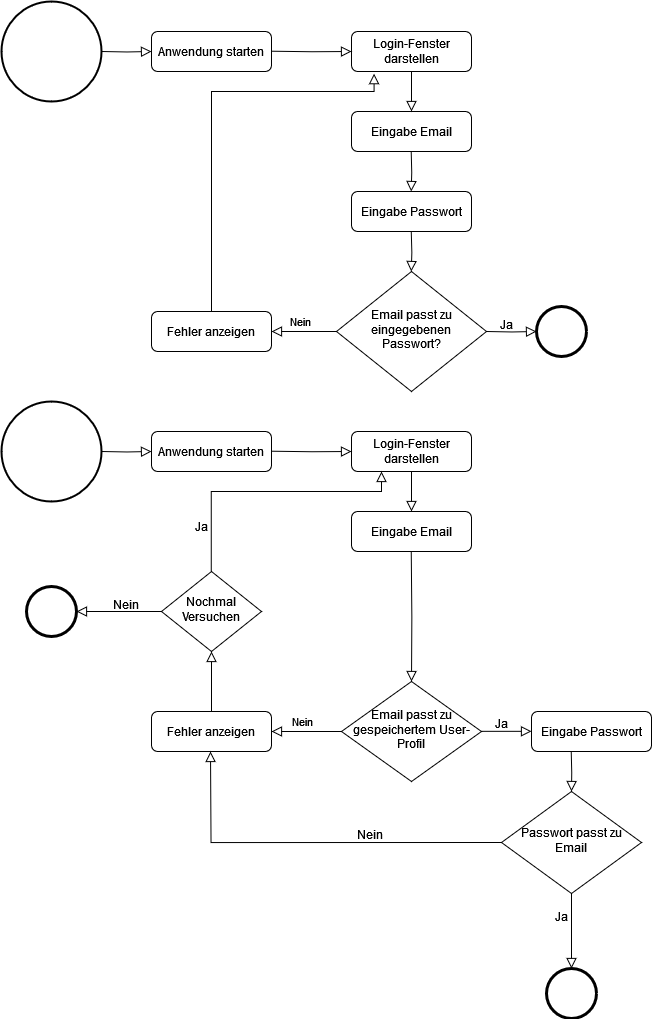

The diagram above was exported from draw.io. Its source (the exported page's mxGraphModel, read from the mxfile embedded in the PNG):
<mxGraphModel dx="2440" dy="1344" grid="1" gridSize="10" guides="1" tooltips="1" connect="1" arrows="1" fold="1" page="1" pageScale="1" pageWidth="827" pageHeight="1169" math="0" shadow="0">
  <root>
    <mxCell id="WIyWlLk6GJQsqaUBKTNV-0" />
    <mxCell id="WIyWlLk6GJQsqaUBKTNV-1" parent="WIyWlLk6GJQsqaUBKTNV-0" />
    <mxCell id="WIyWlLk6GJQsqaUBKTNV-2" value="" style="rounded=0;html=1;jettySize=auto;orthogonalLoop=1;fontSize=11;endArrow=block;endFill=0;endSize=8;strokeWidth=1;shadow=0;labelBackgroundColor=none;edgeStyle=orthogonalEdgeStyle;exitX=1;exitY=0.5;exitDx=0;exitDy=0;entryX=0;entryY=0.5;entryDx=0;entryDy=0;" parent="WIyWlLk6GJQsqaUBKTNV-1" target="WIyWlLk6GJQsqaUBKTNV-3" edge="1">
      <mxGeometry relative="1" as="geometry">
        <mxPoint x="110" y="59.999999999999886" as="sourcePoint" />
        <mxPoint x="120" y="150" as="targetPoint" />
      </mxGeometry>
    </mxCell>
    <mxCell id="WIyWlLk6GJQsqaUBKTNV-3" value="Anwendung starten" style="rounded=1;whiteSpace=wrap;html=1;fontSize=12;glass=0;strokeWidth=1;shadow=0;" parent="WIyWlLk6GJQsqaUBKTNV-1" vertex="1">
      <mxGeometry x="160" y="40" width="120" height="40" as="geometry" />
    </mxCell>
    <mxCell id="WIyWlLk6GJQsqaUBKTNV-4" value="Nein" style="rounded=0;html=1;jettySize=auto;orthogonalLoop=1;fontSize=11;endArrow=block;endFill=0;endSize=8;strokeWidth=1;shadow=0;labelBackgroundColor=none;edgeStyle=orthogonalEdgeStyle;entryX=1;entryY=0.5;entryDx=0;entryDy=0;exitX=0;exitY=0.5;exitDx=0;exitDy=0;" parent="WIyWlLk6GJQsqaUBKTNV-1" source="WIyWlLk6GJQsqaUBKTNV-6" target="WIyWlLk6GJQsqaUBKTNV-11" edge="1">
      <mxGeometry x="0.1111" y="-10" relative="1" as="geometry">
        <mxPoint as="offset" />
        <mxPoint x="270" y="348" as="targetPoint" />
        <mxPoint x="345" y="358" as="sourcePoint" />
      </mxGeometry>
    </mxCell>
    <mxCell id="WIyWlLk6GJQsqaUBKTNV-6" value="Email passt zu eingegebenen Passwort?" style="rhombus;whiteSpace=wrap;html=1;shadow=0;fontFamily=Helvetica;fontSize=12;align=center;strokeWidth=1;spacing=6;spacingTop=-4;" parent="WIyWlLk6GJQsqaUBKTNV-1" vertex="1">
      <mxGeometry x="345" y="280" width="150" height="120" as="geometry" />
    </mxCell>
    <mxCell id="WIyWlLk6GJQsqaUBKTNV-7" value="Eingabe Email" style="rounded=1;whiteSpace=wrap;html=1;fontSize=12;glass=0;strokeWidth=1;shadow=0;" parent="WIyWlLk6GJQsqaUBKTNV-1" vertex="1">
      <mxGeometry x="360" y="120" width="120" height="40" as="geometry" />
    </mxCell>
    <mxCell id="WIyWlLk6GJQsqaUBKTNV-11" value="Fehler anzeigen" style="rounded=1;whiteSpace=wrap;html=1;fontSize=12;glass=0;strokeWidth=1;shadow=0;" parent="WIyWlLk6GJQsqaUBKTNV-1" vertex="1">
      <mxGeometry x="160" y="320" width="120" height="40" as="geometry" />
    </mxCell>
    <mxCell id="JsSTKDVxc20D_G5R1pHC-2" value="Login-Fenster darstellen" style="rounded=1;whiteSpace=wrap;html=1;fontSize=12;glass=0;strokeWidth=1;shadow=0;" parent="WIyWlLk6GJQsqaUBKTNV-1" vertex="1">
      <mxGeometry x="360" y="40" width="120" height="40" as="geometry" />
    </mxCell>
    <mxCell id="JsSTKDVxc20D_G5R1pHC-3" value="" style="rounded=0;html=1;jettySize=auto;orthogonalLoop=1;fontSize=11;endArrow=block;endFill=0;endSize=8;strokeWidth=1;shadow=0;labelBackgroundColor=none;edgeStyle=orthogonalEdgeStyle;exitX=1;exitY=0.5;exitDx=0;exitDy=0;entryX=0;entryY=0.5;entryDx=0;entryDy=0;" parent="WIyWlLk6GJQsqaUBKTNV-1" target="JsSTKDVxc20D_G5R1pHC-2" edge="1">
      <mxGeometry relative="1" as="geometry">
        <mxPoint x="280" y="59.71" as="sourcePoint" />
        <mxPoint x="330" y="59.71" as="targetPoint" />
      </mxGeometry>
    </mxCell>
    <mxCell id="JsSTKDVxc20D_G5R1pHC-4" value="" style="rounded=0;html=1;jettySize=auto;orthogonalLoop=1;fontSize=11;endArrow=block;endFill=0;endSize=8;strokeWidth=1;shadow=0;labelBackgroundColor=none;edgeStyle=orthogonalEdgeStyle;exitX=0.5;exitY=1;exitDx=0;exitDy=0;entryX=0.5;entryY=0;entryDx=0;entryDy=0;" parent="WIyWlLk6GJQsqaUBKTNV-1" source="JsSTKDVxc20D_G5R1pHC-2" target="WIyWlLk6GJQsqaUBKTNV-7" edge="1">
      <mxGeometry relative="1" as="geometry">
        <mxPoint x="380" y="110" as="sourcePoint" />
        <mxPoint x="460" y="110.28999999999999" as="targetPoint" />
      </mxGeometry>
    </mxCell>
    <mxCell id="JsSTKDVxc20D_G5R1pHC-6" value="Eingabe Passwort" style="rounded=1;whiteSpace=wrap;html=1;fontSize=12;glass=0;strokeWidth=1;shadow=0;" parent="WIyWlLk6GJQsqaUBKTNV-1" vertex="1">
      <mxGeometry x="360" y="200" width="120" height="40" as="geometry" />
    </mxCell>
    <mxCell id="JsSTKDVxc20D_G5R1pHC-7" value="" style="rounded=0;html=1;jettySize=auto;orthogonalLoop=1;fontSize=11;endArrow=block;endFill=0;endSize=8;strokeWidth=1;shadow=0;labelBackgroundColor=none;edgeStyle=orthogonalEdgeStyle;exitX=0.5;exitY=1;exitDx=0;exitDy=0;entryX=0.5;entryY=0;entryDx=0;entryDy=0;" parent="WIyWlLk6GJQsqaUBKTNV-1" edge="1">
      <mxGeometry relative="1" as="geometry">
        <mxPoint x="419.71" y="160" as="sourcePoint" />
        <mxPoint x="419.71" y="200" as="targetPoint" />
      </mxGeometry>
    </mxCell>
    <mxCell id="JsSTKDVxc20D_G5R1pHC-9" value="" style="points=[[0.145,0.145,0],[0.5,0,0],[0.855,0.145,0],[1,0.5,0],[0.855,0.855,0],[0.5,1,0],[0.145,0.855,0],[0,0.5,0]];shape=mxgraph.bpmn.event;html=1;verticalLabelPosition=bottom;labelBackgroundColor=#ffffff;verticalAlign=top;align=center;perimeter=ellipsePerimeter;outlineConnect=0;aspect=fixed;outline=end;symbol=terminate2;" parent="WIyWlLk6GJQsqaUBKTNV-1" vertex="1">
      <mxGeometry x="545" y="315" width="50" height="50" as="geometry" />
    </mxCell>
    <mxCell id="JsSTKDVxc20D_G5R1pHC-10" value="" style="strokeWidth=2;html=1;shape=mxgraph.flowchart.start_2;whiteSpace=wrap;" parent="WIyWlLk6GJQsqaUBKTNV-1" vertex="1">
      <mxGeometry x="10" y="10" width="100" height="100" as="geometry" />
    </mxCell>
    <mxCell id="JsSTKDVxc20D_G5R1pHC-12" value="" style="rounded=0;html=1;jettySize=auto;orthogonalLoop=1;fontSize=11;endArrow=block;endFill=0;endSize=8;strokeWidth=1;shadow=0;labelBackgroundColor=none;edgeStyle=orthogonalEdgeStyle;exitX=0.5;exitY=1;exitDx=0;exitDy=0;" parent="WIyWlLk6GJQsqaUBKTNV-1" target="JsSTKDVxc20D_G5R1pHC-9" edge="1">
      <mxGeometry relative="1" as="geometry">
        <mxPoint x="495" y="340" as="sourcePoint" />
        <mxPoint x="495" y="380" as="targetPoint" />
      </mxGeometry>
    </mxCell>
    <mxCell id="JsSTKDVxc20D_G5R1pHC-13" value="Ja" style="text;html=1;align=center;verticalAlign=middle;resizable=0;points=[];autosize=1;strokeColor=none;fillColor=none;" parent="WIyWlLk6GJQsqaUBKTNV-1" vertex="1">
      <mxGeometry x="495" y="318" width="40" height="30" as="geometry" />
    </mxCell>
    <mxCell id="JsSTKDVxc20D_G5R1pHC-15" value="" style="rounded=0;html=1;jettySize=auto;orthogonalLoop=1;fontSize=11;endArrow=block;endFill=0;endSize=8;strokeWidth=1;shadow=0;labelBackgroundColor=none;edgeStyle=orthogonalEdgeStyle;exitX=0.5;exitY=1;exitDx=0;exitDy=0;entryX=0.5;entryY=0;entryDx=0;entryDy=0;" parent="WIyWlLk6GJQsqaUBKTNV-1" edge="1">
      <mxGeometry relative="1" as="geometry">
        <mxPoint x="419.76" y="240" as="sourcePoint" />
        <mxPoint x="419.76" y="280" as="targetPoint" />
      </mxGeometry>
    </mxCell>
    <mxCell id="JsSTKDVxc20D_G5R1pHC-16" value="" style="rounded=0;html=1;jettySize=auto;orthogonalLoop=1;fontSize=11;endArrow=block;endFill=0;endSize=8;strokeWidth=1;shadow=0;labelBackgroundColor=none;edgeStyle=orthogonalEdgeStyle;exitX=0.5;exitY=0;exitDx=0;exitDy=0;entryX=0.188;entryY=1.054;entryDx=0;entryDy=0;entryPerimeter=0;" parent="WIyWlLk6GJQsqaUBKTNV-1" source="WIyWlLk6GJQsqaUBKTNV-11" target="JsSTKDVxc20D_G5R1pHC-2" edge="1">
      <mxGeometry relative="1" as="geometry">
        <mxPoint x="219.72" y="230" as="sourcePoint" />
        <mxPoint x="300" y="90" as="targetPoint" />
        <Array as="points">
          <mxPoint x="220" y="100" />
          <mxPoint x="383" y="100" />
        </Array>
      </mxGeometry>
    </mxCell>
    <mxCell id="JsSTKDVxc20D_G5R1pHC-17" value="" style="rounded=0;html=1;jettySize=auto;orthogonalLoop=1;fontSize=11;endArrow=block;endFill=0;endSize=8;strokeWidth=1;shadow=0;labelBackgroundColor=none;edgeStyle=orthogonalEdgeStyle;exitX=1;exitY=0.5;exitDx=0;exitDy=0;entryX=0;entryY=0.5;entryDx=0;entryDy=0;" parent="WIyWlLk6GJQsqaUBKTNV-1" target="JsSTKDVxc20D_G5R1pHC-18" edge="1">
      <mxGeometry relative="1" as="geometry">
        <mxPoint x="110" y="459.9999999999999" as="sourcePoint" />
        <mxPoint x="120" y="550" as="targetPoint" />
      </mxGeometry>
    </mxCell>
    <mxCell id="JsSTKDVxc20D_G5R1pHC-18" value="Anwendung starten" style="rounded=1;whiteSpace=wrap;html=1;fontSize=12;glass=0;strokeWidth=1;shadow=0;" parent="WIyWlLk6GJQsqaUBKTNV-1" vertex="1">
      <mxGeometry x="160" y="440" width="120" height="40" as="geometry" />
    </mxCell>
    <mxCell id="JsSTKDVxc20D_G5R1pHC-19" value="Nein" style="rounded=0;html=1;jettySize=auto;orthogonalLoop=1;fontSize=11;endArrow=block;endFill=0;endSize=8;strokeWidth=1;shadow=0;labelBackgroundColor=none;edgeStyle=orthogonalEdgeStyle;entryX=1;entryY=0.5;entryDx=0;entryDy=0;exitX=0;exitY=0.5;exitDx=0;exitDy=0;" parent="WIyWlLk6GJQsqaUBKTNV-1" source="JsSTKDVxc20D_G5R1pHC-35" target="JsSTKDVxc20D_G5R1pHC-22" edge="1">
      <mxGeometry x="0.1111" y="-10" relative="1" as="geometry">
        <mxPoint as="offset" />
        <mxPoint x="270" y="815" as="targetPoint" />
      </mxGeometry>
    </mxCell>
    <mxCell id="JsSTKDVxc20D_G5R1pHC-20" value="Passwort passt zu Email" style="rhombus;whiteSpace=wrap;html=1;shadow=0;fontFamily=Helvetica;fontSize=12;align=center;strokeWidth=1;spacing=6;spacingTop=-4;" parent="WIyWlLk6GJQsqaUBKTNV-1" vertex="1">
      <mxGeometry x="510" y="800" width="140" height="102" as="geometry" />
    </mxCell>
    <mxCell id="JsSTKDVxc20D_G5R1pHC-22" value="Fehler anzeigen" style="rounded=1;whiteSpace=wrap;html=1;fontSize=12;glass=0;strokeWidth=1;shadow=0;" parent="WIyWlLk6GJQsqaUBKTNV-1" vertex="1">
      <mxGeometry x="160" y="720" width="120" height="40" as="geometry" />
    </mxCell>
    <mxCell id="JsSTKDVxc20D_G5R1pHC-23" value="Login-Fenster darstellen" style="rounded=1;whiteSpace=wrap;html=1;fontSize=12;glass=0;strokeWidth=1;shadow=0;" parent="WIyWlLk6GJQsqaUBKTNV-1" vertex="1">
      <mxGeometry x="360" y="440" width="120" height="40" as="geometry" />
    </mxCell>
    <mxCell id="JsSTKDVxc20D_G5R1pHC-24" value="" style="rounded=0;html=1;jettySize=auto;orthogonalLoop=1;fontSize=11;endArrow=block;endFill=0;endSize=8;strokeWidth=1;shadow=0;labelBackgroundColor=none;edgeStyle=orthogonalEdgeStyle;exitX=1;exitY=0.5;exitDx=0;exitDy=0;entryX=0;entryY=0.5;entryDx=0;entryDy=0;" parent="WIyWlLk6GJQsqaUBKTNV-1" target="JsSTKDVxc20D_G5R1pHC-23" edge="1">
      <mxGeometry relative="1" as="geometry">
        <mxPoint x="280" y="459.71000000000004" as="sourcePoint" />
        <mxPoint x="330" y="459.71000000000004" as="targetPoint" />
      </mxGeometry>
    </mxCell>
    <mxCell id="JsSTKDVxc20D_G5R1pHC-25" value="" style="rounded=0;html=1;jettySize=auto;orthogonalLoop=1;fontSize=11;endArrow=block;endFill=0;endSize=8;strokeWidth=1;shadow=0;labelBackgroundColor=none;edgeStyle=orthogonalEdgeStyle;exitX=0.5;exitY=1;exitDx=0;exitDy=0;entryX=0.5;entryY=0;entryDx=0;entryDy=0;" parent="WIyWlLk6GJQsqaUBKTNV-1" source="JsSTKDVxc20D_G5R1pHC-23" edge="1">
      <mxGeometry relative="1" as="geometry">
        <mxPoint x="380" y="510" as="sourcePoint" />
        <mxPoint x="420" y="520" as="targetPoint" />
      </mxGeometry>
    </mxCell>
    <mxCell id="JsSTKDVxc20D_G5R1pHC-26" value="Eingabe Passwort" style="rounded=1;whiteSpace=wrap;html=1;fontSize=12;glass=0;strokeWidth=1;shadow=0;" parent="WIyWlLk6GJQsqaUBKTNV-1" vertex="1">
      <mxGeometry x="540" y="720" width="120" height="40" as="geometry" />
    </mxCell>
    <mxCell id="JsSTKDVxc20D_G5R1pHC-27" value="" style="rounded=0;html=1;jettySize=auto;orthogonalLoop=1;fontSize=11;endArrow=block;endFill=0;endSize=8;strokeWidth=1;shadow=0;labelBackgroundColor=none;edgeStyle=orthogonalEdgeStyle;exitX=0.5;exitY=1;exitDx=0;exitDy=0;entryX=0.5;entryY=0;entryDx=0;entryDy=0;" parent="WIyWlLk6GJQsqaUBKTNV-1" target="JsSTKDVxc20D_G5R1pHC-35" edge="1">
      <mxGeometry relative="1" as="geometry">
        <mxPoint x="419.75" y="560" as="sourcePoint" />
        <mxPoint x="419.75" y="600" as="targetPoint" />
      </mxGeometry>
    </mxCell>
    <mxCell id="JsSTKDVxc20D_G5R1pHC-28" value="" style="points=[[0.145,0.145,0],[0.5,0,0],[0.855,0.145,0],[1,0.5,0],[0.855,0.855,0],[0.5,1,0],[0.145,0.855,0],[0,0.5,0]];shape=mxgraph.bpmn.event;html=1;verticalLabelPosition=bottom;labelBackgroundColor=#ffffff;verticalAlign=top;align=center;perimeter=ellipsePerimeter;outlineConnect=0;aspect=fixed;outline=end;symbol=terminate2;" parent="WIyWlLk6GJQsqaUBKTNV-1" vertex="1">
      <mxGeometry x="555" y="977" width="50" height="50" as="geometry" />
    </mxCell>
    <mxCell id="JsSTKDVxc20D_G5R1pHC-29" value="" style="rounded=0;html=1;jettySize=auto;orthogonalLoop=1;fontSize=11;endArrow=block;endFill=0;endSize=8;strokeWidth=1;shadow=0;labelBackgroundColor=none;edgeStyle=orthogonalEdgeStyle;exitX=0.5;exitY=1;exitDx=0;exitDy=0;" parent="WIyWlLk6GJQsqaUBKTNV-1" source="JsSTKDVxc20D_G5R1pHC-20" target="JsSTKDVxc20D_G5R1pHC-28" edge="1">
      <mxGeometry relative="1" as="geometry">
        <mxPoint x="470" y="900" as="sourcePoint" />
        <mxPoint x="470" y="940" as="targetPoint" />
      </mxGeometry>
    </mxCell>
    <mxCell id="JsSTKDVxc20D_G5R1pHC-30" value="Ja" style="text;html=1;align=center;verticalAlign=middle;resizable=0;points=[];autosize=1;strokeColor=none;fillColor=none;" parent="WIyWlLk6GJQsqaUBKTNV-1" vertex="1">
      <mxGeometry x="550" y="910" width="40" height="30" as="geometry" />
    </mxCell>
    <mxCell id="JsSTKDVxc20D_G5R1pHC-31" value="" style="rounded=0;html=1;jettySize=auto;orthogonalLoop=1;fontSize=11;endArrow=block;endFill=0;endSize=8;strokeWidth=1;shadow=0;labelBackgroundColor=none;edgeStyle=orthogonalEdgeStyle;exitX=0;exitY=0.5;exitDx=0;exitDy=0;" parent="WIyWlLk6GJQsqaUBKTNV-1" source="JsSTKDVxc20D_G5R1pHC-20" edge="1">
      <mxGeometry relative="1" as="geometry">
        <mxPoint x="419.76" y="820" as="sourcePoint" />
        <mxPoint x="219" y="760" as="targetPoint" />
      </mxGeometry>
    </mxCell>
    <mxCell id="JsSTKDVxc20D_G5R1pHC-33" value="" style="strokeWidth=2;html=1;shape=mxgraph.flowchart.start_2;whiteSpace=wrap;" parent="WIyWlLk6GJQsqaUBKTNV-1" vertex="1">
      <mxGeometry x="10" y="410" width="100" height="100" as="geometry" />
    </mxCell>
    <mxCell id="JsSTKDVxc20D_G5R1pHC-35" value="Email passt zu gespeichertem User-Profil" style="rhombus;whiteSpace=wrap;html=1;shadow=0;fontFamily=Helvetica;fontSize=12;align=center;strokeWidth=1;spacing=6;spacingTop=-4;" parent="WIyWlLk6GJQsqaUBKTNV-1" vertex="1">
      <mxGeometry x="350" y="690" width="140" height="100" as="geometry" />
    </mxCell>
    <mxCell id="JsSTKDVxc20D_G5R1pHC-36" value="Eingabe Email" style="rounded=1;whiteSpace=wrap;html=1;fontSize=12;glass=0;strokeWidth=1;shadow=0;" parent="WIyWlLk6GJQsqaUBKTNV-1" vertex="1">
      <mxGeometry x="360" y="520" width="120" height="40" as="geometry" />
    </mxCell>
    <mxCell id="JsSTKDVxc20D_G5R1pHC-37" value="" style="rounded=0;html=1;jettySize=auto;orthogonalLoop=1;fontSize=11;endArrow=block;endFill=0;endSize=8;strokeWidth=1;shadow=0;labelBackgroundColor=none;edgeStyle=orthogonalEdgeStyle;exitX=0.5;exitY=1;exitDx=0;exitDy=0;" parent="WIyWlLk6GJQsqaUBKTNV-1" edge="1">
      <mxGeometry relative="1" as="geometry">
        <mxPoint x="490" y="739.83" as="sourcePoint" />
        <mxPoint x="540" y="739.83" as="targetPoint" />
      </mxGeometry>
    </mxCell>
    <mxCell id="JsSTKDVxc20D_G5R1pHC-38" value="Ja" style="text;html=1;align=center;verticalAlign=middle;resizable=0;points=[];autosize=1;strokeColor=none;fillColor=none;" parent="WIyWlLk6GJQsqaUBKTNV-1" vertex="1">
      <mxGeometry x="490" y="717" width="40" height="30" as="geometry" />
    </mxCell>
    <mxCell id="JsSTKDVxc20D_G5R1pHC-39" value="" style="rounded=0;html=1;jettySize=auto;orthogonalLoop=1;fontSize=11;endArrow=block;endFill=0;endSize=8;strokeWidth=1;shadow=0;labelBackgroundColor=none;edgeStyle=orthogonalEdgeStyle;exitX=0.5;exitY=1;exitDx=0;exitDy=0;entryX=0.5;entryY=0;entryDx=0;entryDy=0;" parent="WIyWlLk6GJQsqaUBKTNV-1" edge="1" target="JsSTKDVxc20D_G5R1pHC-20">
      <mxGeometry relative="1" as="geometry">
        <mxPoint x="579.73" y="760" as="sourcePoint" />
        <mxPoint x="579.73" y="800" as="targetPoint" />
      </mxGeometry>
    </mxCell>
    <mxCell id="JsSTKDVxc20D_G5R1pHC-40" value="Nein" style="text;whiteSpace=wrap;html=1;" parent="WIyWlLk6GJQsqaUBKTNV-1" vertex="1">
      <mxGeometry x="364" y="830" width="50" height="40" as="geometry" />
    </mxCell>
    <mxCell id="JsSTKDVxc20D_G5R1pHC-41" value="Nochmal Versuchen" style="rhombus;whiteSpace=wrap;html=1;shadow=0;fontFamily=Helvetica;fontSize=12;align=center;strokeWidth=1;spacing=6;spacingTop=-4;" parent="WIyWlLk6GJQsqaUBKTNV-1" vertex="1">
      <mxGeometry x="170" y="580" width="100" height="80" as="geometry" />
    </mxCell>
    <mxCell id="JsSTKDVxc20D_G5R1pHC-42" value="" style="rounded=0;html=1;jettySize=auto;orthogonalLoop=1;fontSize=11;endArrow=block;endFill=0;endSize=8;strokeWidth=1;shadow=0;labelBackgroundColor=none;edgeStyle=orthogonalEdgeStyle;exitX=0.5;exitY=0;exitDx=0;exitDy=0;entryX=0.5;entryY=1;entryDx=0;entryDy=0;" parent="WIyWlLk6GJQsqaUBKTNV-1" source="JsSTKDVxc20D_G5R1pHC-22" target="JsSTKDVxc20D_G5R1pHC-41" edge="1">
      <mxGeometry relative="1" as="geometry">
        <mxPoint x="220" y="677" as="sourcePoint" />
        <mxPoint x="220" y="717" as="targetPoint" />
      </mxGeometry>
    </mxCell>
    <mxCell id="JsSTKDVxc20D_G5R1pHC-43" value="" style="rounded=0;html=1;jettySize=auto;orthogonalLoop=1;fontSize=11;endArrow=block;endFill=0;endSize=8;strokeWidth=1;shadow=0;labelBackgroundColor=none;edgeStyle=orthogonalEdgeStyle;exitX=0.5;exitY=0;exitDx=0;exitDy=0;entryX=0.25;entryY=1;entryDx=0;entryDy=0;" parent="WIyWlLk6GJQsqaUBKTNV-1" target="JsSTKDVxc20D_G5R1pHC-23" edge="1">
      <mxGeometry relative="1" as="geometry">
        <mxPoint x="219.76" y="580" as="sourcePoint" />
        <mxPoint x="219.76" y="520" as="targetPoint" />
        <Array as="points">
          <mxPoint x="220" y="500" />
          <mxPoint x="390" y="500" />
        </Array>
      </mxGeometry>
    </mxCell>
    <mxCell id="JsSTKDVxc20D_G5R1pHC-44" value="Ja" style="text;html=1;align=center;verticalAlign=middle;resizable=0;points=[];autosize=1;strokeColor=none;fillColor=none;" parent="WIyWlLk6GJQsqaUBKTNV-1" vertex="1">
      <mxGeometry x="190" y="520" width="40" height="30" as="geometry" />
    </mxCell>
    <mxCell id="JsSTKDVxc20D_G5R1pHC-46" value="" style="rounded=0;html=1;jettySize=auto;orthogonalLoop=1;fontSize=11;endArrow=block;endFill=0;endSize=8;strokeWidth=1;shadow=0;labelBackgroundColor=none;edgeStyle=orthogonalEdgeStyle;exitX=0;exitY=0.5;exitDx=0;exitDy=0;entryX=1;entryY=0.5;entryDx=0;entryDy=0;entryPerimeter=0;" parent="WIyWlLk6GJQsqaUBKTNV-1" source="JsSTKDVxc20D_G5R1pHC-41" target="JsSTKDVxc20D_G5R1pHC-50" edge="1">
      <mxGeometry relative="1" as="geometry">
        <mxPoint x="110" y="680" as="sourcePoint" />
        <mxPoint x="95" y="620" as="targetPoint" />
      </mxGeometry>
    </mxCell>
    <mxCell id="JsSTKDVxc20D_G5R1pHC-47" value="Nein" style="text;whiteSpace=wrap;html=1;" parent="WIyWlLk6GJQsqaUBKTNV-1" vertex="1">
      <mxGeometry x="120" y="600" width="50" height="40" as="geometry" />
    </mxCell>
    <mxCell id="JsSTKDVxc20D_G5R1pHC-50" value="" style="points=[[0.145,0.145,0],[0.5,0,0],[0.855,0.145,0],[1,0.5,0],[0.855,0.855,0],[0.5,1,0],[0.145,0.855,0],[0,0.5,0]];shape=mxgraph.bpmn.event;html=1;verticalLabelPosition=bottom;labelBackgroundColor=#ffffff;verticalAlign=top;align=center;perimeter=ellipsePerimeter;outlineConnect=0;aspect=fixed;outline=end;symbol=terminate2;" parent="WIyWlLk6GJQsqaUBKTNV-1" vertex="1">
      <mxGeometry x="35" y="595" width="50" height="50" as="geometry" />
    </mxCell>
  </root>
</mxGraphModel>